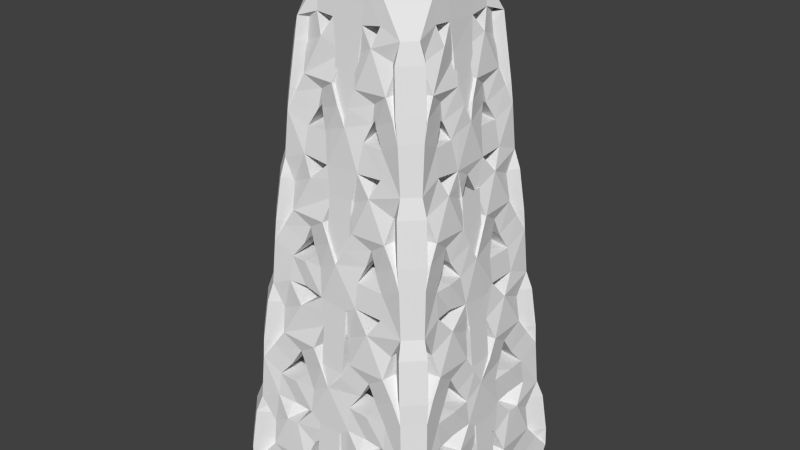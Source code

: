 # Source: torreComunicacion.blend  (saved by Blender 2.76.0; exported with 4.5.12 LTS)
import bpy
from mathutils import Matrix  # noqa: F401  (used for matrix-valued properties, if any)

bpy.ops.wm.read_factory_settings(use_empty=True)
scene = bpy.context.scene
scene.name = 'Scene'

# ---- collections
col_collection_1 = bpy.data.collections.new('Collection 1'); scene.collection.children.link(col_collection_1)

# ---- world
world_world = bpy.data.worlds.new('World'); scene.world = world_world
world_world.color = (0.05088, 0.05088, 0.05088)
world_world.use_sun_shadow = False
world_world.sun_shadow_jitter_overblur = 0.0
world_world.cycles.sampling_method = 'NONE'
world_world.cycles.sample_map_resolution = 256

# ---- meshes
me_cube_002 = bpy.data.meshes.new('Cube.002')
me_cube_002.from_pydata([(-1.615, 0.8077, 3.846), (-1.364, 0.6818, 6.364), (-0.2, -0.2, 10.0), (-0.2, 0.2, 10.0), (0.2, 0.2, 10.0), (0.2, -0.2, 10.0), (0.0, 0.0, 11.21), (-1.111, -0.5556, 8.889), (0.0, 2.0, 0.0), (-1.615, -0.8077, 3.846), (-1.364, -0.6818, 6.364), (-1.867, -0.9333, 1.333), (0.0, 1.0, 10.0), (-1.25, 0.0, 7.5), (-1.75, -1.192e-07, 2.5), (-1.25, 1.25, 7.5), (0.0, 1.5, 5.0), (1.5, 3.576e-07, 5.0), (1.0, 0.0, 10.0), (1.5, 1.5, 5.0), (1.5, -1.5, 5.0), (-1.75, 1.75, 2.5), (2.0, 0.0, 0.0), (1.0, -1.0, 10.0), (-1.5, -1.192e-07, 5.0), (1.0, 1.0, 10.0), (2.0, 2.0, 0.0), (1.111, -0.5556, 8.889), (1.867, -0.9333, 1.333), (-0.9333, -1.867, 1.333), (-1.0, 0.0, 10.0), (-0.5556, -1.111, 8.889), (2.0, -2.0, 0.0), (-1.5, 1.5, 5.0), (-2.0, 0.0, 0.0), (-1.0, -1.0, 10.0), (0.0, -2.0, 0.0), (-1.5, -1.5, 5.0), (-1.0, 1.0, 10.0), (-2.0, 2.0, 0.0), (0.0, -1.0, 10.0), (2.384e-07, -1.5, 5.0), (-1.75, -1.75, 2.5), (1.75, -1.75, 2.5), (-2.0, -2.0, 0.0), (-1.25, -1.25, 7.5), (2.384e-07, -1.75, 2.5), (0.0, -1.25, 7.5), (0.0, 1.75, 2.5), (0.0, 1.25, 7.5), (0.9333, -1.867, 1.333), (0.6818, -1.364, 6.364), (0.8077, -1.615, 3.846), (0.5556, -1.111, 8.889), (-0.6818, -1.364, 6.364), (-0.8077, -1.615, 3.846), (1.25, 1.25, 7.5), (1.25, -1.25, 7.5), (1.75, 1.75, 2.5), (-1.111, 0.5556, 8.889), (-1.867, 0.9333, 1.333), (-0.9333, 1.867, 1.333), (-0.6818, 1.364, 6.364), (-0.8077, 1.615, 3.846), (-0.5556, 1.111, 8.889), (0.6818, 1.364, 6.364), (0.8077, 1.615, 3.846), (0.9333, 1.867, 1.333), (0.5556, 1.111, 8.889), (1.75, 3.576e-07, 2.5), (1.25, 0.0, 7.5), (1.867, 0.9333, 1.333), (1.364, 0.6818, 6.364), (1.615, 0.8077, 3.846), (1.111, 0.5556, 8.889), (1.364, -0.6818, 6.364), (1.615, -0.8077, 3.846)], [], [(38, 30, 35, 2, 3), (5, 4, 6), (35, 40, 23, 5, 2), (25, 12, 38, 3, 4), (23, 18, 25, 4, 5), (3, 2, 6), (2, 5, 6), (4, 3, 6), (13, 30, 59), (14, 24, 0), (56, 68, 25), (15, 59, 38), (11, 44, 42), (9, 37, 24), (42, 37, 9), (7, 35, 30), (10, 24, 37), (44, 11, 34), (45, 35, 7), (64, 38, 12), (37, 45, 10), (45, 31, 35), (39, 60, 21), (21, 0, 33), (33, 0, 24), (14, 11, 42), (8, 67, 26), (39, 61, 8), (15, 38, 64), (36, 29, 44), (31, 45, 47), (21, 33, 63), (46, 50, 43), (37, 55, 41), (48, 16, 66), (42, 55, 37), (44, 29, 42), (20, 57, 51), (59, 15, 13), (57, 23, 53), (32, 50, 36), (34, 60, 39), (51, 41, 20), (53, 23, 40), (7, 13, 45), (43, 20, 52), (52, 20, 41), (30, 13, 7), (50, 32, 43), (46, 41, 55), (0, 21, 14), (47, 40, 31), (15, 1, 13), (33, 1, 15), (21, 60, 14), (24, 1, 33), (48, 61, 21), (61, 39, 21), (9, 14, 42), (62, 16, 33), (63, 48, 21), (13, 1, 24), (49, 62, 15), (64, 49, 15), (63, 33, 16), (13, 10, 45), (19, 66, 16), (66, 58, 48), (24, 10, 13), (68, 56, 49), (25, 68, 12), (14, 60, 34), (26, 67, 58), (49, 65, 16), (38, 59, 30), (19, 65, 56), (24, 14, 9), (48, 67, 8), (12, 49, 64), (58, 66, 19), (34, 11, 14), (16, 48, 63), (8, 61, 48), (16, 65, 19), (16, 62, 49), (49, 12, 68), (58, 67, 48), (56, 65, 49), (33, 15, 62), (53, 47, 57), (40, 47, 53), (55, 42, 46), (45, 54, 47), (37, 54, 45), (42, 29, 46), (41, 54, 37), (52, 46, 43), (47, 54, 41), (47, 51, 57), (41, 51, 47), (46, 29, 36), (35, 31, 40), (41, 46, 52), (36, 50, 46), (57, 27, 23), (22, 28, 32), (27, 57, 70), (69, 71, 58), (20, 76, 17), (43, 76, 20), (32, 28, 43), (19, 56, 72), (56, 25, 74), (26, 71, 22), (72, 17, 19), (74, 25, 18), (58, 19, 73), (73, 19, 17), (71, 26, 58), (69, 17, 76), (70, 18, 27), (74, 70, 56), (18, 70, 74), (76, 43, 69), (57, 75, 70), (20, 75, 57), (43, 28, 69), (17, 75, 20), (73, 69, 58), (70, 75, 17), (70, 72, 56), (17, 72, 70), (69, 28, 22), (23, 27, 18), (17, 69, 73), (22, 71, 69)])
me_cube_002.use_remesh_preserve_volume = False
me_cube_002.use_remesh_preserve_attributes = False
me_cube_002.use_mirror_vertex_groups = False
me_cube_002.update()

# ---- objects
ob_cube = bpy.data.objects.new('Cube', me_cube_002)

# ---- transforms, parenting, visibility, modifiers, constraints
ob_cube.location = (0.0, 0.0, 0.0)
ob_cube.lineart.crease_threshold = 0.0
_m = ob_cube.modifiers.new('Skin', 'SKIN')

# ---- collection membership
col_collection_1.objects.link(ob_cube)

# ---- scene / render settings (as saved in the file)
scene.frame_start = 1; scene.frame_end = 250; scene.frame_set(1)
scene.render.engine = 'BLENDER_EEVEE_NEXT'
scene.render.resolution_percentage = 50
scene.render.dither_intensity = 0.0
scene.cycles.use_denoising = False
scene.cycles.samples = 10
scene.cycles.sampling_pattern = 'TABULATED_SOBOL'
scene.cycles.light_sampling_threshold = 0.0
scene.cycles.use_adaptive_sampling = False
scene.cycles.use_light_tree = False
scene.cycles.blur_glossy = 0.0
scene.cycles.pixel_filter_type = 'GAUSSIAN'
scene.cycles.sample_clamp_indirect = 0.0
scene.view_settings.view_transform = 'Standard'
bpy.context.view_layer.update()

# ---- added for rendering (the .blend has no active camera and no usable light): camera, sun
cam_auto = bpy.data.cameras.new('AutoCamera')
cam_auto.lens = 50.0
cam_auto.sensor_width = 36.0
cam_auto.clip_end = 1000.0
ob_auto_camera = bpy.data.objects.new('AutoCamera', cam_auto)
scene.collection.objects.link(ob_auto_camera)
ob_auto_camera.location = (11.6574, -13.9889, 14.8624)
ob_auto_camera.rotation_euler = (1.09748, -7.21219e-08, 0.694738)
scene.camera = ob_auto_camera
light_auto_sun = bpy.data.lights.new('AutoSun', 'SUN')
light_auto_sun.energy = 3.0
light_auto_sun.angle = 0.0523599
ob_auto_sun = bpy.data.objects.new('AutoSun', light_auto_sun)
scene.collection.objects.link(ob_auto_sun)
ob_auto_sun.rotation_euler = (0.872665, 0.174533, 0.523599)
bpy.context.view_layer.update()
